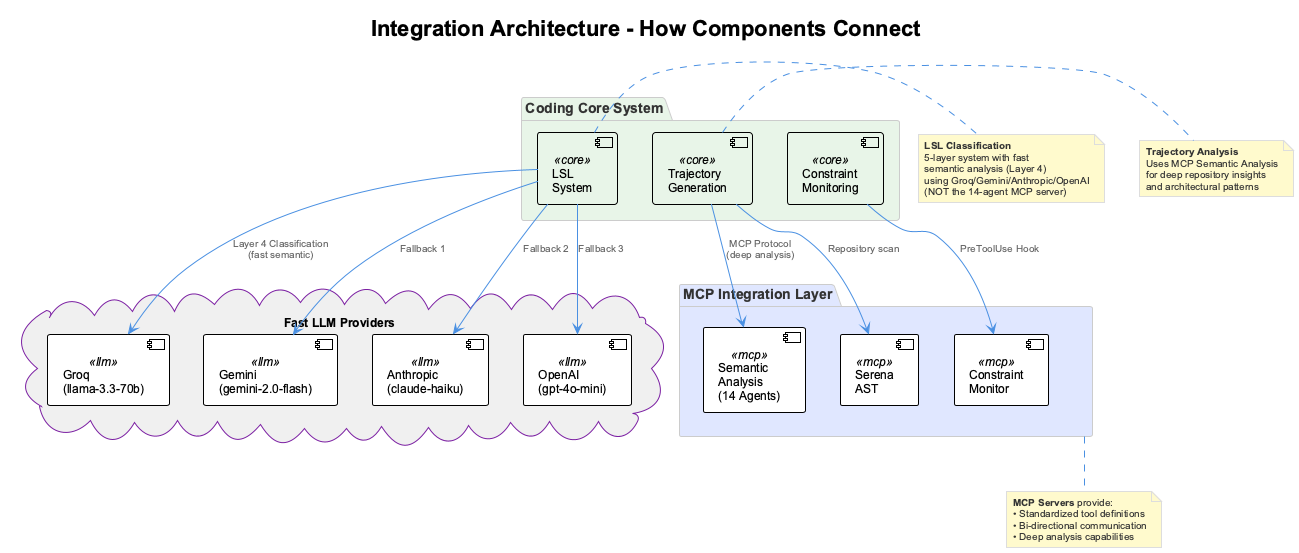

The diagram above was rendered by PlantUML. Its source (embedded in the PNG):
@startuml
!include _standard-style.puml

title Integration Architecture - How Components Connect

top to bottom direction

package "Coding Core System" as core #E8F5E8 {
  [LSL\nSystem] as lsl <<core>>
  [Trajectory\nGeneration] as trajectory <<core>>
  [Constraint\nMonitoring] as constraints <<core>>
}

package "MCP Integration Layer" as mcp #E0E7FF {
  [Semantic\nAnalysis\n(14 Agents)] as semantic <<mcp>>
  [Serena\nAST] as serena <<mcp>>
  [Constraint\nMonitor] as monitor <<mcp>>
}

cloud "Fast LLM Providers" as llm #F0F0F0 {
  [Groq\n(llama-3.3-70b)] as groq <<llm>>
  [Gemini\n(gemini-2.0-flash)] as gemini <<llm>>
  [Anthropic\n(claude-haiku)] as anthropic <<llm>>
  [OpenAI\n(gpt-4o-mini)] as openai <<llm>>
}

' Connections
lsl -down-> groq : Layer 4 Classification\n(fast semantic)
lsl -down-> gemini : Fallback 1
lsl -down-> anthropic : Fallback 2
lsl -down-> openai : Fallback 3
trajectory -down-> semantic : MCP Protocol\n(deep analysis)
trajectory -down-> serena : Repository scan
constraints -down-> monitor : PreToolUse Hook

note bottom of mcp
  **MCP Servers** provide:
  • Standardized tool definitions
  • Bi-directional communication
  • Deep analysis capabilities
end note

note right of lsl
  **LSL Classification**
  5-layer system with fast
  semantic analysis (Layer 4)
  using Groq/Gemini/Anthropic/OpenAI
  (NOT the 14-agent MCP server)
end note

note right of trajectory
  **Trajectory Analysis**
  Uses MCP Semantic Analysis
  for deep repository insights
  and architectural patterns
end note

@enduml